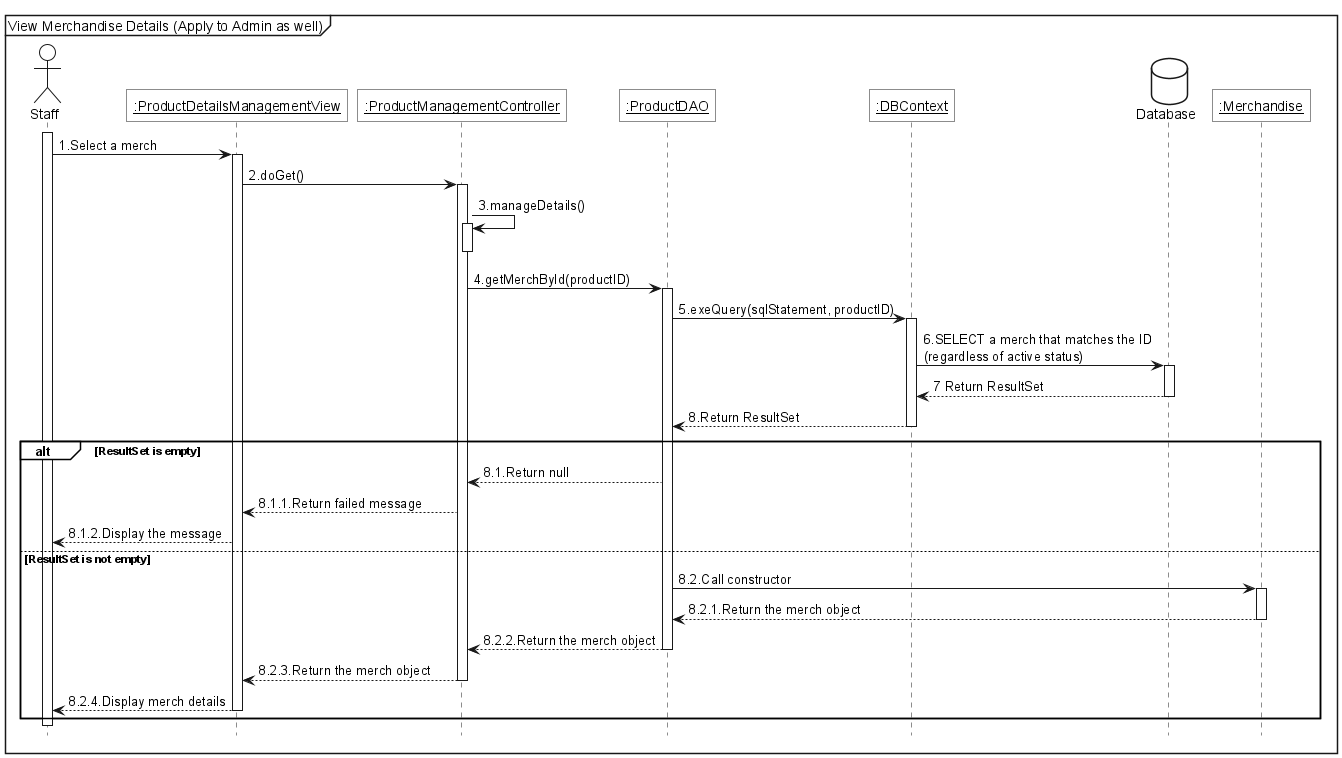

The diagram above was rendered by PlantUML. Its source (embedded in the PNG):
@startuml
<style>
    sequenceDiagram{
        actor{
            BackgroundColor white
            LineThickness 1.0
        }
        participant{
            BackgroundColor white
            RoundCorner 0
        }
        database{
            BackgroundColor white
        }
        groupHeader{
            BackgroundColor white
        }
        referenceHeader{
            BackgroundColor white
        }
        reference{
            BackgroundColor white
        }
    }
</style>

hide footbox

mainframe View Merchandise Details (Apply to Admin as well)

actor Staff as act

participant "<u>:ProductDetailsManagementView" as view
participant "<u>:ProductManagementController" as controller
participant "<u>:ProductDAO" as dao
participant "<u>:DBContext" as context

database Database as db
participant "<u>:Merchandise" as merch

activate act
act -> view++:1.Select a merch
view -> controller++:2.doGet()
controller ->controller++:3.manageDetails()
controller--
controller -> dao++:4.getMerchById(productID)
dao -> context++:5.exeQuery(sqlStatement, productID)
context -> db++:6.SELECT a merch that matches the ID\n(regardless of active status)
db -->context--: 7 Return ResultSet
context-->dao--:8.Return ResultSet
alt ResultSet is empty
    dao --> controller: 8.1.Return null
    controller --> view: 8.1.1.Return failed message
    view --> act:8.1.2.Display the message
else ResultSet is not empty
    dao -> merch++:8.2.Call constructor
    merch --> dao--:8.2.1.Return the merch object
    dao --> controller--:8.2.2.Return the merch object
    controller --> view--:8.2.3.Return the merch object
    view --> act--:8.2.4.Display merch details
end

deactivate act
@enduml